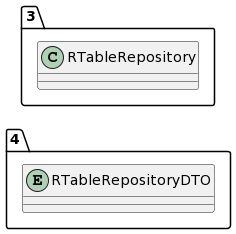

The diagram above was rendered by PlantUML. Its source (embedded in the PNG):
@startuml
allow_mixing
left to right direction
package "4"{
entity RTableRepositoryDTO

}
package "3"{
class RTableRepository
}
@enduml